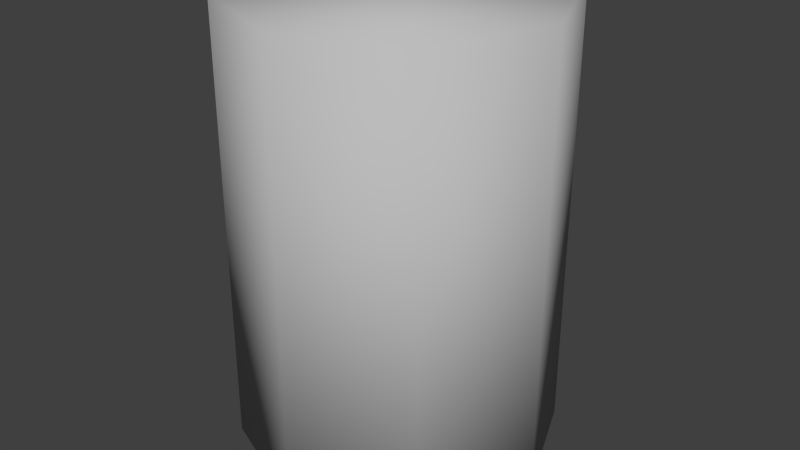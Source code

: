 # Source: ITEM02.blend  (saved by Blender 2.73.0; exported with 4.5.12 LTS)
import bpy
from mathutils import Matrix  # noqa: F401  (used for matrix-valued properties, if any)

bpy.ops.wm.read_factory_settings(use_empty=True)
scene = bpy.context.scene
scene.name = 'Scene'

# ---- collections
col_collection_1 = bpy.data.collections.new('Collection 1'); scene.collection.children.link(col_collection_1)

# ---- materials (node trees are filled in below, after node groups)
mat_lambert1_006 = bpy.data.materials.new('lambert1.006')
mat_lambert1_006.alpha_threshold = 0.0
mat_lambert1_006.use_transparent_shadow = False
mat_lambert1_006.diffuse_color = (0.5, 0.5, 0.5, 1.0)
mat_lambert1_006.roughness = 0.5

# ---- material node trees

# ---- world
world_world = bpy.data.worlds.new('World'); scene.world = world_world
world_world.color = (0.05088, 0.05088, 0.05088)
world_world.use_sun_shadow = False
world_world.sun_shadow_jitter_overblur = 0.0
world_world.cycles.sampling_method = 'MANUAL'
world_world.cycles.sample_map_resolution = 256

# ---- meshes
me_untitled_006 = bpy.data.meshes.new('Untitled.006')
me_untitled_006.from_pydata([(-0.9761, -0.9761, -0.002952), (1.207e-07, -1.38, -0.002952), (0.9761, -0.9761, -0.002952), (1.38, 1.207e-07, -0.002952), (0.9761, 0.9761, -0.002952), (-1.207e-07, 1.38, -0.002953), (-0.9761, 0.9761, -0.002952), (-1.38, -1.207e-07, -0.002952), (-0.9761, -0.9761, 3.846), (1.207e-07, -1.38, 3.846), (0.9761, -0.9761, 3.846), (1.38, 7.478e-07, 3.846), (0.9761, 0.9761, 3.846), (-1.207e-07, 1.38, 3.846), (-0.9761, 0.9761, 3.846), (-1.38, 5.064e-07, 3.846)], [], [(8, 14, 15), (9, 13, 14, 8), (12, 10, 11), (15, 14, 6, 7), (8, 15, 7, 0), (1, 9, 8, 0), (6, 14, 13, 5), (5, 13, 12, 4), (5, 4, 2, 1), (1, 2, 10, 9), (11, 10, 2, 3), (11, 3, 4, 12), (2, 4, 3), (6, 0, 7), (12, 13, 9, 10), (5, 1, 0, 6)])
me_untitled_006.polygons.foreach_set('use_smooth', [True] * 16)
_uv = me_untitled_006.uv_layers.new(name='map1')
_uv.uv.foreach_set('vector', [0.02919, 0.8112, 0.09016, 0.9584, 0.02919, 0.8975, 0.09016, 0.7503, 0.1764, 0.9584, 0.09016, 0.9584, 0.02919, 0.8112, 0.2374, 0.8975, 0.1764, 0.7503, 0.2374, 0.8112, 0.2635, 0.5765, 0.2635, 0.3822, 0.9749, 0.388, 0.971, 0.5822, 0.2635, 0.7707, 0.2635, 0.5765, 0.971, 0.5822, 0.9671, 0.7764, 0.9632, 0.9706, 0.2635, 0.9649, 0.2635, 0.7707, 0.9671, 0.7764, 0.9749, 0.388, 0.2635, 0.3822, 0.2635, 0.188, 0.9788, 0.1939, 0.9788, 0.1939, 0.2635, 0.188, 0.2635, 0.3822, 0.9749, 0.388, 0.09069, 0.5158, 0.1791, 0.5158, 0.2416, 0.6667, 0.1791, 0.7292, 0.9632, 0.9706, 0.9671, 0.7764, 0.2635, 0.7707, 0.2635, 0.9649, 0.2635, 0.5765, 0.2635, 0.7707, 0.9671, 0.7764, 0.971, 0.5822, 0.2635, 0.5765, 0.971, 0.5822, 0.9749, 0.388, 0.2635, 0.3822, 0.2416, 0.6667, 0.1791, 0.5158, 0.2416, 0.5783, 0.02819, 0.5783, 0.09069, 0.7292, 0.02819, 0.6667, 0.2374, 0.8975, 0.1764, 0.9584, 0.09016, 0.7503, 0.1764, 0.7503, 0.09069, 0.5158, 0.1791, 0.7292, 0.09069, 0.7292, 0.02819, 0.5783])
me_untitled_006.materials.append(mat_lambert1_006)
me_untitled_006.use_remesh_preserve_volume = False
me_untitled_006.use_remesh_preserve_attributes = False
me_untitled_006.use_mirror_vertex_groups = False
me_untitled_006.update()

# ---- objects
ob_item_02 = bpy.data.objects.new('Item_02', me_untitled_006)

# ---- transforms, parenting, visibility, modifiers, constraints
ob_item_02.location = (0.0, 0.0, 0.0)
ob_item_02.color = (0.8, 0.8, 0.8, 1.0)
ob_item_02.lineart.crease_threshold = 0.0

# ---- collection membership
col_collection_1.objects.link(ob_item_02)

# ---- scene / render settings (as saved in the file)
scene.frame_start = 1; scene.frame_end = 250; scene.frame_set(1)
scene.render.engine = 'BLENDER_EEVEE_NEXT'
scene.render.resolution_percentage = 50
scene.render.dither_intensity = 0.0
scene.cycles.use_denoising = False
scene.cycles.samples = 10
scene.cycles.sampling_pattern = 'TABULATED_SOBOL'
scene.cycles.light_sampling_threshold = 0.0
scene.cycles.use_adaptive_sampling = False
scene.cycles.use_light_tree = False
scene.cycles.blur_glossy = 0.0
scene.cycles.pixel_filter_type = 'GAUSSIAN'
scene.cycles.sample_clamp_indirect = 0.0
scene.view_settings.view_transform = 'Standard'
bpy.context.view_layer.update()

# ---- added for rendering (the .blend has no active camera and no usable light): camera, sun
cam_auto = bpy.data.cameras.new('AutoCamera')
cam_auto.lens = 50.0
cam_auto.sensor_width = 36.0
cam_auto.clip_end = 1000.0
ob_auto_camera = bpy.data.objects.new('AutoCamera', cam_auto)
scene.collection.objects.link(ob_auto_camera)
ob_auto_camera.location = (5.0727, -6.08724, 5.97972)
ob_auto_camera.rotation_euler = (1.09748, -7.21219e-08, 0.694738)
scene.camera = ob_auto_camera
light_auto_sun = bpy.data.lights.new('AutoSun', 'SUN')
light_auto_sun.energy = 3.0
light_auto_sun.angle = 0.0523599
ob_auto_sun = bpy.data.objects.new('AutoSun', light_auto_sun)
scene.collection.objects.link(ob_auto_sun)
ob_auto_sun.rotation_euler = (0.872665, 0.174533, 0.523599)
bpy.context.view_layer.update()
